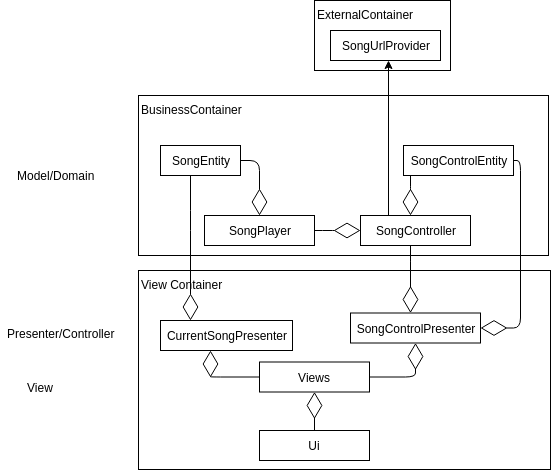

The diagram above was exported from draw.io. Its source (the exported page's mxGraphModel, read from the mxfile embedded in the PNG):
<mxGraphModel dx="1323" dy="675" grid="1" gridSize="10" guides="1" tooltips="1" connect="1" arrows="1" fold="1" page="1" pageScale="1" pageWidth="827" pageHeight="1169" math="0" shadow="0">
  <root>
    <mxCell id="0" />
    <mxCell id="1" parent="0" />
    <mxCell id="xsDTlxdq9CB4NMMJy04S-33" value="ExternalContainer" style="rounded=0;whiteSpace=wrap;html=1;align=left;verticalAlign=top;" vertex="1" parent="1">
      <mxGeometry x="324" y="70" width="136" height="70" as="geometry" />
    </mxCell>
    <mxCell id="xsDTlxdq9CB4NMMJy04S-29" value="View Container" style="rounded=0;whiteSpace=wrap;html=1;align=left;verticalAlign=top;" vertex="1" parent="1">
      <mxGeometry x="148" y="340" width="412" height="199" as="geometry" />
    </mxCell>
    <mxCell id="xsDTlxdq9CB4NMMJy04S-28" value="BusinessContainer" style="rounded=0;whiteSpace=wrap;html=1;align=left;verticalAlign=top;" vertex="1" parent="1">
      <mxGeometry x="148" y="165" width="410" height="160" as="geometry" />
    </mxCell>
    <mxCell id="xsDTlxdq9CB4NMMJy04S-1" value="SongEntity" style="rounded=0;whiteSpace=wrap;html=1;" vertex="1" parent="1">
      <mxGeometry x="170" y="215" width="80" height="30" as="geometry" />
    </mxCell>
    <mxCell id="xsDTlxdq9CB4NMMJy04S-2" value="SongControlEntity" style="rounded=0;whiteSpace=wrap;html=1;" vertex="1" parent="1">
      <mxGeometry x="413" y="215" width="110" height="30" as="geometry" />
    </mxCell>
    <mxCell id="xsDTlxdq9CB4NMMJy04S-27" style="edgeStyle=elbowEdgeStyle;rounded=0;orthogonalLoop=1;jettySize=auto;html=1;exitX=0.25;exitY=0;exitDx=0;exitDy=0;" edge="1" parent="1" source="xsDTlxdq9CB4NMMJy04S-3" target="xsDTlxdq9CB4NMMJy04S-25">
      <mxGeometry relative="1" as="geometry" />
    </mxCell>
    <mxCell id="xsDTlxdq9CB4NMMJy04S-3" value="SongController" style="rounded=0;whiteSpace=wrap;html=1;" vertex="1" parent="1">
      <mxGeometry x="370" y="285" width="110" height="30" as="geometry" />
    </mxCell>
    <mxCell id="xsDTlxdq9CB4NMMJy04S-4" value="SongPlayer" style="rounded=0;whiteSpace=wrap;html=1;" vertex="1" parent="1">
      <mxGeometry x="214" y="285" width="110" height="30" as="geometry" />
    </mxCell>
    <mxCell id="xsDTlxdq9CB4NMMJy04S-5" value="CurrentSongPresenter" style="rounded=0;whiteSpace=wrap;html=1;" vertex="1" parent="1">
      <mxGeometry x="170" y="390" width="132" height="30" as="geometry" />
    </mxCell>
    <mxCell id="xsDTlxdq9CB4NMMJy04S-6" value="SongControlPresenter" style="rounded=0;whiteSpace=wrap;html=1;" vertex="1" parent="1">
      <mxGeometry x="360" y="382.5" width="130" height="30" as="geometry" />
    </mxCell>
    <mxCell id="xsDTlxdq9CB4NMMJy04S-8" value="Views" style="rounded=0;whiteSpace=wrap;html=1;" vertex="1" parent="1">
      <mxGeometry x="269" y="431.5" width="110" height="30" as="geometry" />
    </mxCell>
    <mxCell id="xsDTlxdq9CB4NMMJy04S-9" value="Ui" style="rounded=0;whiteSpace=wrap;html=1;" vertex="1" parent="1">
      <mxGeometry x="269" y="500" width="110" height="30" as="geometry" />
    </mxCell>
    <mxCell id="xsDTlxdq9CB4NMMJy04S-11" value="" style="endArrow=diamondThin;endFill=0;endSize=24;html=1;edgeStyle=elbowEdgeStyle;" edge="1" parent="1" source="xsDTlxdq9CB4NMMJy04S-8" target="xsDTlxdq9CB4NMMJy04S-5">
      <mxGeometry width="160" relative="1" as="geometry">
        <mxPoint x="30" y="390" as="sourcePoint" />
        <mxPoint x="260" y="400" as="targetPoint" />
        <Array as="points">
          <mxPoint x="220" y="430" />
          <mxPoint x="190" y="420" />
        </Array>
      </mxGeometry>
    </mxCell>
    <mxCell id="xsDTlxdq9CB4NMMJy04S-13" value="" style="endArrow=diamondThin;endFill=0;endSize=24;html=1;edgeStyle=elbowEdgeStyle;" edge="1" parent="1" source="xsDTlxdq9CB4NMMJy04S-8" target="xsDTlxdq9CB4NMMJy04S-6">
      <mxGeometry width="160" relative="1" as="geometry">
        <mxPoint x="230" y="390" as="sourcePoint" />
        <mxPoint x="480" y="425" as="targetPoint" />
        <Array as="points">
          <mxPoint x="425" y="400" />
          <mxPoint x="450" y="430" />
          <mxPoint x="200" y="430" />
        </Array>
      </mxGeometry>
    </mxCell>
    <mxCell id="xsDTlxdq9CB4NMMJy04S-14" value="" style="endArrow=diamondThin;endFill=0;endSize=24;html=1;edgeStyle=elbowEdgeStyle;" edge="1" parent="1" source="xsDTlxdq9CB4NMMJy04S-4" target="xsDTlxdq9CB4NMMJy04S-3">
      <mxGeometry width="160" relative="1" as="geometry">
        <mxPoint x="240" y="400" as="sourcePoint" />
        <mxPoint x="310" y="495" as="targetPoint" />
        <Array as="points">
          <mxPoint x="340" y="300" />
          <mxPoint x="210" y="440" />
        </Array>
      </mxGeometry>
    </mxCell>
    <mxCell id="xsDTlxdq9CB4NMMJy04S-15" value="" style="endArrow=diamondThin;endFill=0;endSize=24;html=1;edgeStyle=elbowEdgeStyle;" edge="1" parent="1" source="xsDTlxdq9CB4NMMJy04S-3" target="xsDTlxdq9CB4NMMJy04S-6">
      <mxGeometry width="160" relative="1" as="geometry">
        <mxPoint x="250" y="410" as="sourcePoint" />
        <mxPoint x="320" y="505" as="targetPoint" />
        <Array as="points">
          <mxPoint x="420" y="330" />
          <mxPoint x="220" y="450" />
        </Array>
      </mxGeometry>
    </mxCell>
    <mxCell id="xsDTlxdq9CB4NMMJy04S-17" value="" style="endArrow=diamondThin;endFill=0;endSize=24;html=1;edgeStyle=elbowEdgeStyle;" edge="1" parent="1" source="xsDTlxdq9CB4NMMJy04S-2" target="xsDTlxdq9CB4NMMJy04S-3">
      <mxGeometry width="160" relative="1" as="geometry">
        <mxPoint x="260" y="420" as="sourcePoint" />
        <mxPoint x="330" y="515" as="targetPoint" />
        <Array as="points">
          <mxPoint x="420" y="260" />
          <mxPoint x="230" y="460" />
        </Array>
      </mxGeometry>
    </mxCell>
    <mxCell id="xsDTlxdq9CB4NMMJy04S-18" value="" style="endArrow=diamondThin;endFill=0;endSize=24;html=1;edgeStyle=elbowEdgeStyle;" edge="1" parent="1" source="xsDTlxdq9CB4NMMJy04S-2" target="xsDTlxdq9CB4NMMJy04S-6">
      <mxGeometry width="160" relative="1" as="geometry">
        <mxPoint x="270" y="430" as="sourcePoint" />
        <mxPoint x="340" y="525" as="targetPoint" />
        <Array as="points">
          <mxPoint x="530" y="310" />
          <mxPoint x="240" y="470" />
        </Array>
      </mxGeometry>
    </mxCell>
    <mxCell id="xsDTlxdq9CB4NMMJy04S-19" value="" style="endArrow=diamondThin;endFill=0;endSize=24;html=1;edgeStyle=elbowEdgeStyle;" edge="1" parent="1" source="xsDTlxdq9CB4NMMJy04S-1" target="xsDTlxdq9CB4NMMJy04S-5">
      <mxGeometry width="160" relative="1" as="geometry">
        <mxPoint x="280" y="440" as="sourcePoint" />
        <mxPoint x="350" y="535" as="targetPoint" />
        <Array as="points">
          <mxPoint x="200" y="290" />
          <mxPoint x="180" y="330" />
          <mxPoint x="250" y="480" />
        </Array>
      </mxGeometry>
    </mxCell>
    <mxCell id="xsDTlxdq9CB4NMMJy04S-20" value="" style="endArrow=diamondThin;endFill=0;endSize=24;html=1;edgeStyle=elbowEdgeStyle;" edge="1" parent="1" source="xsDTlxdq9CB4NMMJy04S-1" target="xsDTlxdq9CB4NMMJy04S-4">
      <mxGeometry width="160" relative="1" as="geometry">
        <mxPoint x="290" y="450" as="sourcePoint" />
        <mxPoint x="360" y="545" as="targetPoint" />
        <Array as="points">
          <mxPoint x="269" y="280" />
          <mxPoint x="260" y="490" />
        </Array>
      </mxGeometry>
    </mxCell>
    <mxCell id="xsDTlxdq9CB4NMMJy04S-21" style="edgeStyle=elbowEdgeStyle;rounded=0;orthogonalLoop=1;jettySize=auto;html=1;exitX=0.5;exitY=1;exitDx=0;exitDy=0;" edge="1" parent="1" source="xsDTlxdq9CB4NMMJy04S-9" target="xsDTlxdq9CB4NMMJy04S-9">
      <mxGeometry relative="1" as="geometry" />
    </mxCell>
    <mxCell id="xsDTlxdq9CB4NMMJy04S-22" value="" style="endArrow=diamondThin;endFill=0;endSize=24;html=1;edgeStyle=elbowEdgeStyle;" edge="1" parent="1" source="xsDTlxdq9CB4NMMJy04S-9" target="xsDTlxdq9CB4NMMJy04S-8">
      <mxGeometry width="160" relative="1" as="geometry">
        <mxPoint x="450" y="480" as="sourcePoint" />
        <mxPoint x="370" y="555" as="targetPoint" />
        <Array as="points">
          <mxPoint x="300" y="510" />
          <mxPoint x="270" y="500" />
        </Array>
      </mxGeometry>
    </mxCell>
    <mxCell id="xsDTlxdq9CB4NMMJy04S-25" value="SongUrlProvider" style="rounded=0;whiteSpace=wrap;html=1;" vertex="1" parent="1">
      <mxGeometry x="340" y="100" width="110" height="30" as="geometry" />
    </mxCell>
    <mxCell id="xsDTlxdq9CB4NMMJy04S-30" value="View" style="text;html=1;align=center;verticalAlign=middle;resizable=0;points=[];;autosize=1;" vertex="1" parent="1">
      <mxGeometry x="30" y="446.5" width="40" height="20" as="geometry" />
    </mxCell>
    <mxCell id="xsDTlxdq9CB4NMMJy04S-31" value="Presenter/Controller" style="text;html=1;align=center;verticalAlign=middle;resizable=0;points=[];;autosize=1;" vertex="1" parent="1">
      <mxGeometry x="10" y="392.5" width="120" height="20" as="geometry" />
    </mxCell>
    <mxCell id="xsDTlxdq9CB4NMMJy04S-32" value="Model/Domain" style="text;html=1;align=center;verticalAlign=middle;resizable=0;points=[];;autosize=1;" vertex="1" parent="1">
      <mxGeometry x="20" y="235" width="90" height="20" as="geometry" />
    </mxCell>
  </root>
</mxGraphModel>